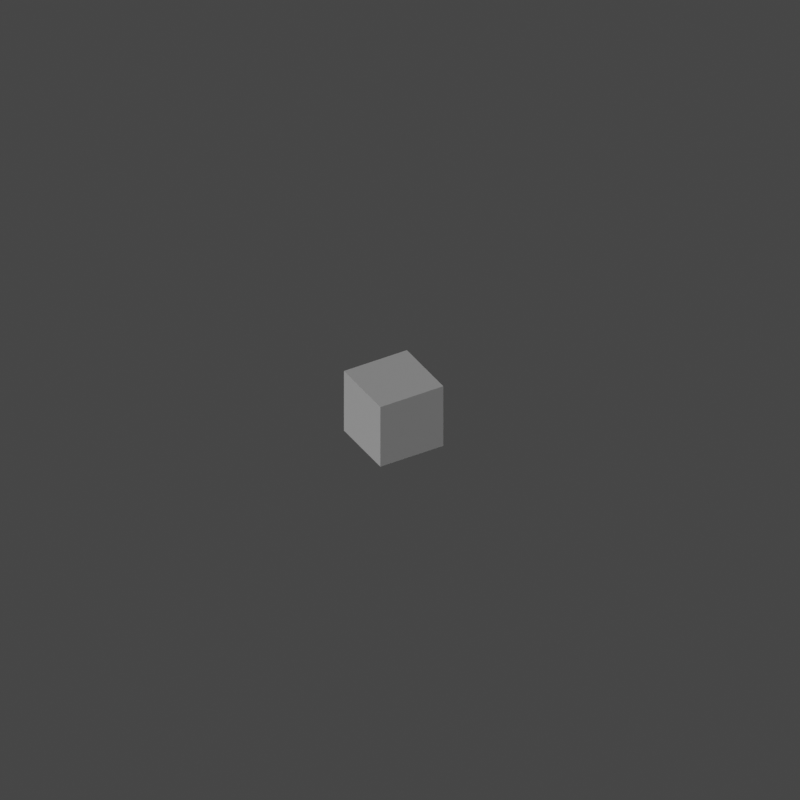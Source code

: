 # Source: ship.blend  (saved by Blender 3.4.6; exported with 4.5.12 LTS)
import bpy
from mathutils import Matrix  # noqa: F401  (used for matrix-valued properties, if any)

bpy.ops.wm.read_factory_settings(use_empty=True)
scene = bpy.context.scene
scene.name = 'Scene'

# ---- collections
col_collection = bpy.data.collections.new('Collection'); scene.collection.children.link(col_collection)

# ---- materials (node trees are filled in below, after node groups)
mat_material = bpy.data.materials.new('Material')
mat_material.alpha_threshold = 0.0
mat_material.use_transparent_shadow = False
mat_material.roughness = 0.5
mat_material.line_color = (0.0, 0.0, 0.0, 1.0)

# ---- material node trees
mat_material.use_nodes = True; mat_material.node_tree.nodes.clear()
_N = mat_material.node_tree.nodes; _L = mat_material.node_tree.links
n0 = _N.new('ShaderNodeOutputMaterial'); n0.name = 'Material Output'; n0.location = (300, 300)
n1 = _N.new('ShaderNodeBsdfPrincipled'); n1.name = 'Principled BSDF'; n1.location = (10, 300)
n1.distribution = 'GGX'
n1.subsurface_method = 'RANDOM_WALK_SKIN'
n1.inputs[3].default_value = 1.45
n1.inputs[27].default_value = (0.0, 0.0, 0.0, 1.0)
n1.inputs[28].default_value = 1.0
_L.new(n1.outputs[0], n0.inputs[0])
n0.is_active_output = True

# ---- world
world_world = bpy.data.worlds.new('World'); scene.world = world_world
world_world.use_nodes = True; world_world.node_tree.nodes.clear()
_N = world_world.node_tree.nodes; _L = world_world.node_tree.links
n0 = _N.new('ShaderNodeOutputWorld'); n0.name = 'World Output'; n0.location = (300, 300)
n1 = _N.new('ShaderNodeBackground'); n1.name = 'Background'; n1.location = (10, 300)
n1.inputs[0].default_value = (0.05088, 0.05088, 0.05088, 1.0)
_L.new(n1.outputs[0], n0.inputs[0])
n0.is_active_output = True
world_world.color = (0.05088, 0.05088, 0.05088)
world_world.use_sun_shadow = False
world_world.sun_shadow_jitter_overblur = 0.0

# ---- cameras
cam_camera__thumbnail = bpy.data.cameras.new('Camera (Thumbnail)')
cam_camera__thumbnail.type = 'ORTHO'
cam_camera__thumbnail.clip_end = 100.0
cam_camera__thumbnail.sensor_width = 32.0
cam_camera__thumbnail.ortho_scale = 22.0
cam_camera__sprite = bpy.data.cameras.new('Camera (Sprite)')
cam_camera__sprite.type = 'ORTHO'
cam_camera__sprite.clip_end = 100.0
cam_camera__sprite.sensor_width = 32.0
cam_camera__sprite.ortho_scale = 22.0

# ---- lights
light_sun = bpy.data.lights.new('Sun', 'SUN')
light_sun.transmission_factor = 0.0
light_sun.angle = 1.571
light_sun.energy = 1.0
light_sun.shadow_soft_size = 0.1
light_sun.shadow_cascade_max_distance = 1000.0

# ---- meshes
me_cube = bpy.data.meshes.new('Cube')
me_cube.from_pydata([(1.0, 1.0, 1.0), (1.0, 1.0, -1.0), (1.0, -1.0, 1.0), (1.0, -1.0, -1.0), (-1.0, 1.0, 1.0), (-1.0, 1.0, -1.0), (-1.0, -1.0, 1.0), (-1.0, -1.0, -1.0)], [], [(0, 4, 6, 2), (3, 2, 6, 7), (7, 6, 4, 5), (5, 1, 3, 7), (1, 0, 2, 3), (5, 4, 0, 1)])
_uv = me_cube.uv_layers.new(name='UVMap')
_uv.uv.foreach_set('vector', [0.625, 0.5, 0.875, 0.5, 0.875, 0.75, 0.625, 0.75, 0.375, 0.75, 0.625, 0.75, 0.625, 1.0, 0.375, 1.0, 0.375, 0.0, 0.625, 0.0, 0.625, 0.25, 0.375, 0.25, 0.125, 0.5, 0.375, 0.5, 0.375, 0.75, 0.125, 0.75, 0.375, 0.5, 0.625, 0.5, 0.625, 0.75, 0.375, 0.75, 0.375, 0.25, 0.625, 0.25, 0.625, 0.5, 0.375, 0.5])
me_cube.materials.append(mat_material)
me_cube.use_mirror_vertex_groups = False
me_cube.update()

# ---- objects
ob_cube = bpy.data.objects.new('Cube', me_cube)
ob_camera__thumbnail = bpy.data.objects.new('Camera (Thumbnail)', cam_camera__thumbnail)
ob_sun = bpy.data.objects.new('Sun', light_sun)
ob_camera__sprite = bpy.data.objects.new('Camera (Sprite)', cam_camera__sprite)

# ---- transforms, parenting, visibility, modifiers, constraints
ob_cube.location = (0.0, 0.0, 0.0)
ob_cube.lock_rotations_4d = False
ob_cube.empty_display_type = 'ARROWS'
ob_cube.lineart.crease_threshold = 0.0
ob_camera__thumbnail.location = (12.5, 22.0, 18.0)
ob_camera__thumbnail.rotation_euler = (0.9599, 0.0, 2.618)
ob_camera__thumbnail.lock_rotations_4d = False
ob_camera__thumbnail.empty_display_type = 'ARROWS'
ob_camera__thumbnail.color = (0.0, 0.0, 0.0, 0.0)
ob_camera__thumbnail.display_type = 'WIRE'
ob_camera__thumbnail.lineart.crease_threshold = 0.0
ob_sun.location = (0.7973, 7.599, 4.7)
ob_sun.rotation_euler = (0.0, 0.9599, 0.1745)
ob_sun.lock_rotations_4d = False
ob_sun.empty_display_type = 'ARROWS'
ob_sun.color = (0.0, 0.0, 0.0, 0.0)
ob_sun.lineart.crease_threshold = 0.0
ob_camera__sprite.location = (0.0, 0.0, 30.0)
ob_camera__sprite.lock_rotations_4d = False
ob_camera__sprite.empty_display_type = 'ARROWS'
ob_camera__sprite.color = (0.0, 0.0, 0.0, 0.0)
ob_camera__sprite.display_type = 'WIRE'
ob_camera__sprite.lineart.crease_threshold = 0.0

# ---- collection membership
col_collection.objects.link(ob_cube)
col_collection.objects.link(ob_camera__thumbnail)
col_collection.objects.link(ob_sun)
col_collection.objects.link(ob_camera__sprite)

# ---- scene / render settings (as saved in the file)
scene.camera = ob_camera__thumbnail
scene.frame_start = 1; scene.frame_end = 250; scene.frame_set(1)
scene.render.engine = 'BLENDER_EEVEE_NEXT'
scene.render.image_settings.compression = 90
scene.render.resolution_x = 1600
scene.render.resolution_y = 1600
scene.render.resolution_percentage = 50
scene.render.film_transparent = True
scene.cycles.sampling_pattern = 'TABULATED_SOBOL'
scene.cycles.use_light_tree = False
scene.view_settings.view_transform = 'Filmic'
bpy.context.view_layer.update()
